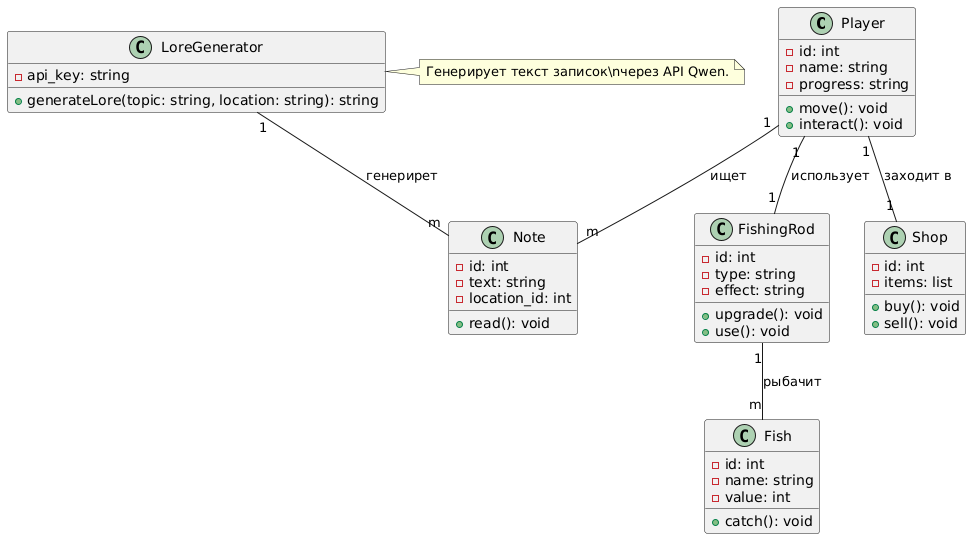

The diagram above was rendered by PlantUML. Its source (embedded in the PNG):
@startuml
class Player {
    - id: int
    - name: string
    - progress: string
    + move(): void
    + interact(): void
}

class FishingRod {
    - id: int
    - type: string
    - effect: string
    + upgrade(): void
    + use(): void
}

class Fish {
    - id: int
    - name: string
    - value: int
    + catch(): void
}

class Shop {
    - id: int
    - items: list
    + buy(): void
    + sell(): void
}

class LoreGenerator {
    - api_key: string
    + generateLore(topic: string, location: string): string
}

class Note {
    - id: int
    - text: string
    - location_id: int
    + read(): void
}

Player "1" -- "1" FishingRod : использует
Player "1" -- "m" Note : ищет
Player "1" -- "1" Shop : заходит в
FishingRod "1" -- "m" Fish : рыбачит
LoreGenerator "1" -- "m" Note : генерирет

note right of LoreGenerator
    Генерирует текст записок\nчерез API Qwen.
end note
@enduml